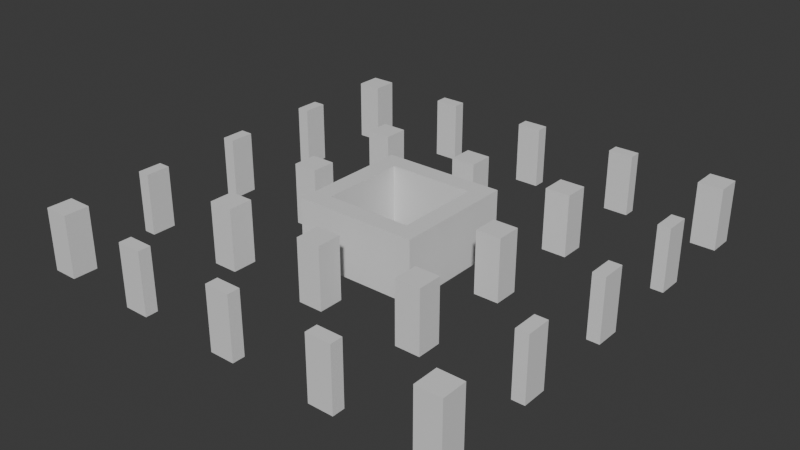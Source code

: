 # Source: Stage_Building_HighRiseB_Setback28Upper_01.blend  (saved by Blender 5.2.45; exported with 4.5.12 LTS)
import bpy
from mathutils import Matrix  # noqa: F401  (used for matrix-valued properties, if any)

bpy.ops.wm.read_factory_settings(use_empty=True)
scene = bpy.context.scene
scene.name = 'Scene'

# ---- collections
col_collection = bpy.data.collections.new('Collection'); scene.collection.children.link(col_collection)

# ---- materials (node trees are filled in below, after node groups)
mat_concrete = bpy.data.materials.new('Concrete')
mat_concrete.diffuse_color = (0.6, 0.6, 0.6, 1.0)
mat_rebar = bpy.data.materials.new('Rebar')
mat_rebar.diffuse_color = (0.15, 0.25, 0.6, 1.0)

# ---- material node trees
mat_concrete.use_nodes = True; mat_concrete.node_tree.nodes.clear()
_N = mat_concrete.node_tree.nodes; _L = mat_concrete.node_tree.links
n0 = _N.new('ShaderNodeBsdfPrincipled'); n0.name = 'Principled BSDF'; n0.location = (-200, 100)
n0.inputs[10].default_value = 0.005
n1 = _N.new('ShaderNodeOutputMaterial'); n1.name = 'Material Output'; n1.location = (200, 100)
_L.new(n0.outputs[0], n1.inputs[0])
n1.is_active_output = True
mat_rebar.use_nodes = True; mat_rebar.node_tree.nodes.clear()
_N = mat_rebar.node_tree.nodes; _L = mat_rebar.node_tree.links
n0 = _N.new('ShaderNodeBsdfPrincipled'); n0.name = 'Principled BSDF'; n0.location = (-200, 100)
n0.inputs[10].default_value = 0.005
n1 = _N.new('ShaderNodeOutputMaterial'); n1.name = 'Material Output'; n1.location = (200, 100)
_L.new(n0.outputs[0], n1.inputs[0])
n1.is_active_output = True

# ---- world
world_world = bpy.data.worlds.new('World'); scene.world = world_world
world_world.use_nodes = True; world_world.node_tree.nodes.clear()
_N = world_world.node_tree.nodes; _L = world_world.node_tree.links
n0 = _N.new('ShaderNodeOutputWorld'); n0.name = 'World Output'; n0.location = (200, 100)
n1 = _N.new('ShaderNodeBackground'); n1.name = 'Background'; n1.location = (-200, 100)
n1.inputs[0].default_value = (0.05088, 0.05088, 0.05088, 1.0)
_L.new(n1.outputs[0], n0.inputs[0])
n0.is_active_output = True
world_world.color = (0.05088, 0.05088, 0.05088)
world_world.sun_shadow_jitter_overblur = 0.0

# ---- meshes
me_stage_building_highriseb_setback28upper_01_concrete = bpy.data.meshes.new('Stage_Building_HighRiseB_Setback28Upper_01_Concrete')
me_stage_building_highriseb_setback28upper_01_concrete.from_pydata([(-4.0, -4.0, 0.0), (4.0, -4.0, 0.0), (-4.0, -3.6, 0.0), (4.0, -3.6, 0.0), (-4.0, -4.0, 4.0), (4.0, -4.0, 4.0), (-4.0, -3.6, 4.0), (4.0, -3.6, 4.0), (-4.0, -3.2, 0.0), (4.0, -3.2, 0.0), (-4.0, -2.8, 0.0), (4.0, -2.8, 0.0), (-4.0, -3.2, 4.0), (4.0, -3.2, 4.0), (-4.0, -2.8, 4.0), (4.0, -2.8, 4.0), (-4.0, -3.6, 0.0), (-3.6, -3.6, 0.0), (-4.0, -3.2, 0.0), (-3.6, -3.2, 0.0), (-4.0, -3.6, 4.0), (-3.6, -3.6, 4.0), (-4.0, -3.2, 4.0), (-3.6, -3.2, 4.0), (3.6, -3.6, 0.0), (4.0, -3.6, 0.0), (3.6, -3.2, 0.0), (4.0, -3.2, 0.0), (3.6, -3.6, 4.0), (4.0, -3.6, 4.0), (3.6, -3.2, 4.0), (4.0, -3.2, 4.0), (3.6, -2.8, 0.0), (4.0, -2.8, 0.0), (3.6, 2.8, 0.0), (4.0, 2.8, 0.0), (3.6, -2.8, 4.0), (4.0, -2.8, 4.0), (3.6, 2.8, 4.0), (4.0, 2.8, 4.0), (2.8, -2.8, 0.0), (3.2, -2.8, 0.0), (2.8, 2.8, 0.0), (3.2, 2.8, 0.0), (2.8, -2.8, 4.0), (3.2, -2.8, 4.0), (2.8, 2.8, 4.0), (3.2, 2.8, 4.0), (3.2, -2.8, 0.0), (3.6, -2.8, 0.0), (3.2, -2.4, 0.0), (3.6, -2.4, 0.0), (3.2, -2.8, 4.0), (3.6, -2.8, 4.0), (3.2, -2.4, 4.0), (3.6, -2.4, 4.0), (3.2, 2.4, 0.0), (3.6, 2.4, 0.0), (3.2, 2.8, 0.0), (3.6, 2.8, 0.0), (3.2, 2.4, 4.0), (3.6, 2.4, 4.0), (3.2, 2.8, 4.0), (3.6, 2.8, 4.0), (-4.0, 3.6, 0.0), (4.0, 3.6, 0.0), (-4.0, 4.0, 0.0), (4.0, 4.0, 0.0), (-4.0, 3.6, 4.0), (4.0, 3.6, 4.0), (-4.0, 4.0, 4.0), (4.0, 4.0, 4.0), (-4.0, 2.8, 0.0), (4.0, 2.8, 0.0), (-4.0, 3.2, 0.0), (4.0, 3.2, 0.0), (-4.0, 2.8, 4.0), (4.0, 2.8, 4.0), (-4.0, 3.2, 4.0), (4.0, 3.2, 4.0), (3.6, 3.2, 0.0), (4.0, 3.2, 0.0), (3.6, 3.6, 0.0), (4.0, 3.6, 0.0), (3.6, 3.2, 4.0), (4.0, 3.2, 4.0), (3.6, 3.6, 4.0), (4.0, 3.6, 4.0), (-4.0, 3.2, 0.0), (-3.6, 3.2, 0.0), (-4.0, 3.6, 0.0), (-3.6, 3.6, 0.0), (-4.0, 3.2, 4.0), (-3.6, 3.2, 4.0), (-4.0, 3.6, 4.0), (-3.6, 3.6, 4.0), (-4.0, -2.8, 0.0), (-3.6, -2.8, 0.0), (-4.0, 2.8, 0.0), (-3.6, 2.8, 0.0), (-4.0, -2.8, 4.0), (-3.6, -2.8, 4.0), (-4.0, 2.8, 4.0), (-3.6, 2.8, 4.0), (-3.2, -2.8, 0.0), (-2.8, -2.8, 0.0), (-3.2, 2.8, 0.0), (-2.8, 2.8, 0.0), (-3.2, -2.8, 4.0), (-2.8, -2.8, 4.0), (-3.2, 2.8, 4.0), (-2.8, 2.8, 4.0), (-3.6, 2.4, 0.0), (-3.2, 2.4, 0.0), (-3.6, 2.8, 0.0), (-3.2, 2.8, 0.0), (-3.6, 2.4, 4.0), (-3.2, 2.4, 4.0), (-3.6, 2.8, 4.0), (-3.2, 2.8, 4.0), (-3.6, -2.8, 0.0), (-3.2, -2.8, 0.0), (-3.6, -2.4, 0.0), (-3.2, -2.4, 0.0), (-3.6, -2.8, 4.0), (-3.2, -2.8, 4.0), (-3.6, -2.4, 4.0), (-3.2, -2.4, 4.0), (-14.0, -14.0, 0.0), (-12.4, -14.0, 0.0), (-14.0, -12.4, 0.0), (-12.4, -12.4, 0.0), (-14.0, -14.0, 4.0), (-12.4, -14.0, 4.0), (-14.0, -12.4, 4.0), (-12.4, -12.4, 4.0), (-7.6, -14.0, 0.0), (-6.0, -14.0, 0.0), (-7.6, -13.2, 0.0), (-6.0, -13.2, 0.0), (-7.6, -14.0, 4.0), (-6.0, -14.0, 4.0), (-7.6, -13.2, 4.0), (-6.0, -13.2, 4.0), (-0.8, -14.0, 0.0), (0.8, -14.0, 0.0), (-0.8, -13.2, 0.0), (0.8, -13.2, 0.0), (-0.8, -14.0, 4.0), (0.8, -14.0, 4.0), (-0.8, -13.2, 4.0), (0.8, -13.2, 4.0), (6.0, -14.0, 0.0), (7.6, -14.0, 0.0), (6.0, -13.2, 0.0), (7.6, -13.2, 0.0), (6.0, -14.0, 4.0), (7.6, -14.0, 4.0), (6.0, -13.2, 4.0), (7.6, -13.2, 4.0), (12.4, -14.0, 0.0), (14.0, -14.0, 0.0), (12.4, -12.4, 0.0), (14.0, -12.4, 0.0), (12.4, -14.0, 4.0), (14.0, -14.0, 4.0), (12.4, -12.4, 4.0), (14.0, -12.4, 4.0), (13.2, -7.6, 0.0), (14.0, -7.6, 0.0), (13.2, -6.0, 0.0), (14.0, -6.0, 0.0), (13.2, -7.6, 4.0), (14.0, -7.6, 4.0), (13.2, -6.0, 4.0), (14.0, -6.0, 4.0), (13.2, -0.8, 0.0), (14.0, -0.8, 0.0), (13.2, 0.8, 0.0), (14.0, 0.8, 0.0), (13.2, -0.8, 4.0), (14.0, -0.8, 4.0), (13.2, 0.8, 4.0), (14.0, 0.8, 4.0), (13.2, 6.0, 0.0), (14.0, 6.0, 0.0), (13.2, 7.6, 0.0), (14.0, 7.6, 0.0), (13.2, 6.0, 4.0), (14.0, 6.0, 4.0), (13.2, 7.6, 4.0), (14.0, 7.6, 4.0), (12.4, 12.4, 0.0), (14.0, 12.4, 0.0), (12.4, 14.0, 0.0), (14.0, 14.0, 0.0), (12.4, 12.4, 4.0), (14.0, 12.4, 4.0), (12.4, 14.0, 4.0), (14.0, 14.0, 4.0), (6.0, 13.2, 0.0), (7.6, 13.2, 0.0), (6.0, 14.0, 0.0), (7.6, 14.0, 0.0), (6.0, 13.2, 4.0), (7.6, 13.2, 4.0), (6.0, 14.0, 4.0), (7.6, 14.0, 4.0), (-0.8, 13.2, 0.0), (0.8, 13.2, 0.0), (-0.8, 14.0, 0.0), (0.8, 14.0, 0.0), (-0.8, 13.2, 4.0), (0.8, 13.2, 4.0), (-0.8, 14.0, 4.0), (0.8, 14.0, 4.0), (-7.6, 13.2, 0.0), (-6.0, 13.2, 0.0), (-7.6, 14.0, 0.0), (-6.0, 14.0, 0.0), (-7.6, 13.2, 4.0), (-6.0, 13.2, 4.0), (-7.6, 14.0, 4.0), (-6.0, 14.0, 4.0), (-14.0, 12.4, 0.0), (-12.4, 12.4, 0.0), (-14.0, 14.0, 0.0), (-12.4, 14.0, 0.0), (-14.0, 12.4, 4.0), (-12.4, 12.4, 4.0), (-14.0, 14.0, 4.0), (-12.4, 14.0, 4.0), (-14.0, 6.0, 0.0), (-13.2, 6.0, 0.0), (-14.0, 7.6, 0.0), (-13.2, 7.6, 0.0), (-14.0, 6.0, 4.0), (-13.2, 6.0, 4.0), (-14.0, 7.6, 4.0), (-13.2, 7.6, 4.0), (-14.0, -0.8, 0.0), (-13.2, -0.8, 0.0), (-14.0, 0.8, 0.0), (-13.2, 0.8, 0.0), (-14.0, -0.8, 4.0), (-13.2, -0.8, 4.0), (-14.0, 0.8, 4.0), (-13.2, 0.8, 4.0), (-14.0, -7.6, 0.0), (-13.2, -7.6, 0.0), (-14.0, -6.0, 0.0), (-13.2, -6.0, 0.0), (-14.0, -7.6, 4.0), (-13.2, -7.6, 4.0), (-14.0, -6.0, 4.0), (-13.2, -6.0, 4.0), (-7.6, -7.6, 0.0), (-6.0, -7.6, 0.0), (-7.6, -6.0, 0.0), (-6.0, -6.0, 0.0), (-7.6, -7.6, 4.0), (-6.0, -7.6, 4.0), (-7.6, -6.0, 4.0), (-6.0, -6.0, 4.0), (-7.6, -0.8, 0.0), (-6.0, -0.8, 0.0), (-7.6, 0.8, 0.0), (-6.0, 0.8, 0.0), (-7.6, -0.8, 4.0), (-6.0, -0.8, 4.0), (-7.6, 0.8, 4.0), (-6.0, 0.8, 4.0), (-7.6, 6.0, 0.0), (-6.0, 6.0, 0.0), (-7.6, 7.6, 0.0), (-6.0, 7.6, 0.0), (-7.6, 6.0, 4.0), (-6.0, 6.0, 4.0), (-7.6, 7.6, 4.0), (-6.0, 7.6, 4.0), (-0.8, -7.6, 0.0), (0.8, -7.6, 0.0), (-0.8, -6.0, 0.0), (0.8, -6.0, 0.0), (-0.8, -7.6, 4.0), (0.8, -7.6, 4.0), (-0.8, -6.0, 4.0), (0.8, -6.0, 4.0), (-0.8, 6.0, 0.0), (0.8, 6.0, 0.0), (-0.8, 7.6, 0.0), (0.8, 7.6, 0.0), (-0.8, 6.0, 4.0), (0.8, 6.0, 4.0), (-0.8, 7.6, 4.0), (0.8, 7.6, 4.0), (6.0, -7.6, 0.0), (7.6, -7.6, 0.0), (6.0, -6.0, 0.0), (7.6, -6.0, 0.0), (6.0, -7.6, 4.0), (7.6, -7.6, 4.0), (6.0, -6.0, 4.0), (7.6, -6.0, 4.0), (6.0, -0.8, 0.0), (7.6, -0.8, 0.0), (6.0, 0.8, 0.0), (7.6, 0.8, 0.0), (6.0, -0.8, 4.0), (7.6, -0.8, 4.0), (6.0, 0.8, 4.0), (7.6, 0.8, 4.0), (6.0, 6.0, 0.0), (7.6, 6.0, 0.0), (6.0, 7.6, 0.0), (7.6, 7.6, 0.0), (6.0, 6.0, 4.0), (7.6, 6.0, 4.0), (6.0, 7.6, 4.0), (7.6, 7.6, 4.0)], [], [(0, 2, 3, 1), (4, 5, 7, 6), (0, 1, 5, 4), (2, 6, 7, 3), (0, 4, 6, 2), (1, 3, 7, 5), (8, 10, 11, 9), (12, 13, 15, 14), (8, 9, 13, 12), (10, 14, 15, 11), (8, 12, 14, 10), (9, 11, 15, 13), (16, 18, 19, 17), (20, 21, 23, 22), (16, 17, 21, 20), (18, 22, 23, 19), (16, 20, 22, 18), (17, 19, 23, 21), (24, 26, 27, 25), (28, 29, 31, 30), (24, 25, 29, 28), (26, 30, 31, 27), (24, 28, 30, 26), (25, 27, 31, 29), (32, 34, 35, 33), (36, 37, 39, 38), (32, 33, 37, 36), (34, 38, 39, 35), (32, 36, 38, 34), (33, 35, 39, 37), (40, 42, 43, 41), (44, 45, 47, 46), (40, 41, 45, 44), (42, 46, 47, 43), (40, 44, 46, 42), (41, 43, 47, 45), (48, 50, 51, 49), (52, 53, 55, 54), (48, 49, 53, 52), (50, 54, 55, 51), (48, 52, 54, 50), (49, 51, 55, 53), (56, 58, 59, 57), (60, 61, 63, 62), (56, 57, 61, 60), (58, 62, 63, 59), (56, 60, 62, 58), (57, 59, 63, 61), (64, 66, 67, 65), (68, 69, 71, 70), (64, 65, 69, 68), (66, 70, 71, 67), (64, 68, 70, 66), (65, 67, 71, 69), (72, 74, 75, 73), (76, 77, 79, 78), (72, 73, 77, 76), (74, 78, 79, 75), (72, 76, 78, 74), (73, 75, 79, 77), (80, 82, 83, 81), (84, 85, 87, 86), (80, 81, 85, 84), (82, 86, 87, 83), (80, 84, 86, 82), (81, 83, 87, 85), (88, 90, 91, 89), (92, 93, 95, 94), (88, 89, 93, 92), (90, 94, 95, 91), (88, 92, 94, 90), (89, 91, 95, 93), (96, 98, 99, 97), (100, 101, 103, 102), (96, 97, 101, 100), (98, 102, 103, 99), (96, 100, 102, 98), (97, 99, 103, 101), (104, 106, 107, 105), (108, 109, 111, 110), (104, 105, 109, 108), (106, 110, 111, 107), (104, 108, 110, 106), (105, 107, 111, 109), (112, 114, 115, 113), (116, 117, 119, 118), (112, 113, 117, 116), (114, 118, 119, 115), (112, 116, 118, 114), (113, 115, 119, 117), (120, 122, 123, 121), (124, 125, 127, 126), (120, 121, 125, 124), (122, 126, 127, 123), (120, 124, 126, 122), (121, 123, 127, 125), (128, 130, 131, 129), (132, 133, 135, 134), (128, 129, 133, 132), (130, 134, 135, 131), (128, 132, 134, 130), (129, 131, 135, 133), (136, 138, 139, 137), (140, 141, 143, 142), (136, 137, 141, 140), (138, 142, 143, 139), (136, 140, 142, 138), (137, 139, 143, 141), (144, 146, 147, 145), (148, 149, 151, 150), (144, 145, 149, 148), (146, 150, 151, 147), (144, 148, 150, 146), (145, 147, 151, 149), (152, 154, 155, 153), (156, 157, 159, 158), (152, 153, 157, 156), (154, 158, 159, 155), (152, 156, 158, 154), (153, 155, 159, 157), (160, 162, 163, 161), (164, 165, 167, 166), (160, 161, 165, 164), (162, 166, 167, 163), (160, 164, 166, 162), (161, 163, 167, 165), (168, 170, 171, 169), (172, 173, 175, 174), (168, 169, 173, 172), (170, 174, 175, 171), (168, 172, 174, 170), (169, 171, 175, 173), (176, 178, 179, 177), (180, 181, 183, 182), (176, 177, 181, 180), (178, 182, 183, 179), (176, 180, 182, 178), (177, 179, 183, 181), (184, 186, 187, 185), (188, 189, 191, 190), (184, 185, 189, 188), (186, 190, 191, 187), (184, 188, 190, 186), (185, 187, 191, 189), (192, 194, 195, 193), (196, 197, 199, 198), (192, 193, 197, 196), (194, 198, 199, 195), (192, 196, 198, 194), (193, 195, 199, 197), (200, 202, 203, 201), (204, 205, 207, 206), (200, 201, 205, 204), (202, 206, 207, 203), (200, 204, 206, 202), (201, 203, 207, 205), (208, 210, 211, 209), (212, 213, 215, 214), (208, 209, 213, 212), (210, 214, 215, 211), (208, 212, 214, 210), (209, 211, 215, 213), (216, 218, 219, 217), (220, 221, 223, 222), (216, 217, 221, 220), (218, 222, 223, 219), (216, 220, 222, 218), (217, 219, 223, 221), (224, 226, 227, 225), (228, 229, 231, 230), (224, 225, 229, 228), (226, 230, 231, 227), (224, 228, 230, 226), (225, 227, 231, 229), (232, 234, 235, 233), (236, 237, 239, 238), (232, 233, 237, 236), (234, 238, 239, 235), (232, 236, 238, 234), (233, 235, 239, 237), (240, 242, 243, 241), (244, 245, 247, 246), (240, 241, 245, 244), (242, 246, 247, 243), (240, 244, 246, 242), (241, 243, 247, 245), (248, 250, 251, 249), (252, 253, 255, 254), (248, 249, 253, 252), (250, 254, 255, 251), (248, 252, 254, 250), (249, 251, 255, 253), (256, 258, 259, 257), (260, 261, 263, 262), (256, 257, 261, 260), (258, 262, 263, 259), (256, 260, 262, 258), (257, 259, 263, 261), (264, 266, 267, 265), (268, 269, 271, 270), (264, 265, 269, 268), (266, 270, 271, 267), (264, 268, 270, 266), (265, 267, 271, 269), (272, 274, 275, 273), (276, 277, 279, 278), (272, 273, 277, 276), (274, 278, 279, 275), (272, 276, 278, 274), (273, 275, 279, 277), (280, 282, 283, 281), (284, 285, 287, 286), (280, 281, 285, 284), (282, 286, 287, 283), (280, 284, 286, 282), (281, 283, 287, 285), (288, 290, 291, 289), (292, 293, 295, 294), (288, 289, 293, 292), (290, 294, 295, 291), (288, 292, 294, 290), (289, 291, 295, 293), (296, 298, 299, 297), (300, 301, 303, 302), (296, 297, 301, 300), (298, 302, 303, 299), (296, 300, 302, 298), (297, 299, 303, 301), (304, 306, 307, 305), (308, 309, 311, 310), (304, 305, 309, 308), (306, 310, 311, 307), (304, 308, 310, 306), (305, 307, 311, 309), (312, 314, 315, 313), (316, 317, 319, 318), (312, 313, 317, 316), (314, 318, 319, 315), (312, 316, 318, 314), (313, 315, 319, 317)])
me_stage_building_highriseb_setback28upper_01_concrete.materials.append(mat_concrete)
me_stage_building_highriseb_setback28upper_01_concrete.update()
me_stage_building_highriseb_setback28upper_01_rebar = bpy.data.meshes.new('Stage_Building_HighRiseB_Setback28Upper_01_Rebar')
me_stage_building_highriseb_setback28upper_01_rebar.from_pydata([(-3.6, -3.6, 0.0), (3.6, -3.6, 0.0), (-3.6, -3.2, 0.0), (3.6, -3.2, 0.0), (-3.6, -3.6, 4.0), (3.6, -3.6, 4.0), (-3.6, -3.2, 4.0), (3.6, -3.2, 4.0), (3.2, -2.4, 0.0), (3.6, -2.4, 0.0), (3.2, 2.4, 0.0), (3.6, 2.4, 0.0), (3.2, -2.4, 4.0), (3.6, -2.4, 4.0), (3.2, 2.4, 4.0), (3.6, 2.4, 4.0), (-3.6, 3.2, 0.0), (3.6, 3.2, 0.0), (-3.6, 3.6, 0.0), (3.6, 3.6, 0.0), (-3.6, 3.2, 4.0), (3.6, 3.2, 4.0), (-3.6, 3.6, 4.0), (3.6, 3.6, 4.0), (-3.6, -2.4, 0.0), (-3.2, -2.4, 0.0), (-3.6, 2.4, 0.0), (-3.2, 2.4, 0.0), (-3.6, -2.4, 4.0), (-3.2, -2.4, 4.0), (-3.6, 2.4, 4.0), (-3.2, 2.4, 4.0)], [], [(0, 2, 3, 1), (4, 5, 7, 6), (0, 1, 5, 4), (2, 6, 7, 3), (0, 4, 6, 2), (1, 3, 7, 5), (8, 10, 11, 9), (12, 13, 15, 14), (8, 9, 13, 12), (10, 14, 15, 11), (8, 12, 14, 10), (9, 11, 15, 13), (16, 18, 19, 17), (20, 21, 23, 22), (16, 17, 21, 20), (18, 22, 23, 19), (16, 20, 22, 18), (17, 19, 23, 21), (24, 26, 27, 25), (28, 29, 31, 30), (24, 25, 29, 28), (26, 30, 31, 27), (24, 28, 30, 26), (25, 27, 31, 29)])
me_stage_building_highriseb_setback28upper_01_rebar.materials.append(mat_rebar)
me_stage_building_highriseb_setback28upper_01_rebar.update()

# ---- objects
ob_stage_building_highriseb_setback28upper_01 = bpy.data.objects.new('Stage_Building_HighRiseB_Setback28Upper_01', None)
ob_stage_building_highriseb_setback28upper_01_concrete = bpy.data.objects.new('Stage_Building_HighRiseB_Setback28Upper_01_Concrete', me_stage_building_highriseb_setback28upper_01_concrete)
ob_stage_building_highriseb_setback28upper_01_rebar = bpy.data.objects.new('Stage_Building_HighRiseB_Setback28Upper_01_Rebar', me_stage_building_highriseb_setback28upper_01_rebar)

# ---- transforms, parenting, visibility, modifiers, constraints
ob_stage_building_highriseb_setback28upper_01.location = (0.0, 0.0, 0.0)
ob_stage_building_highriseb_setback28upper_01_concrete.parent = ob_stage_building_highriseb_setback28upper_01
ob_stage_building_highriseb_setback28upper_01_concrete.location = (0.0, 0.0, 0.0)
ob_stage_building_highriseb_setback28upper_01_rebar.parent = ob_stage_building_highriseb_setback28upper_01
ob_stage_building_highriseb_setback28upper_01_rebar.location = (0.0, 0.0, 0.0)

# ---- collection membership
col_collection.objects.link(ob_stage_building_highriseb_setback28upper_01)
col_collection.objects.link(ob_stage_building_highriseb_setback28upper_01_concrete)
col_collection.objects.link(ob_stage_building_highriseb_setback28upper_01_rebar)

# ---- scene / render settings (as saved in the file)
scene.frame_start = 1; scene.frame_end = 250; scene.frame_set(1)
scene.render.engine = 'BLENDER_EEVEE_NEXT'
scene.render.bake_bias = 0.0
scene.render.bake_samples = 0
scene.render.compositor_device = 'GPU'
scene.eevee.use_volume_custom_range = False
scene.eevee.fast_gi_thickness_near = 0.1
scene.eevee.fast_gi_thickness_far = 0.0
scene.eevee.ray_tracing_options.screen_trace_thickness = 0.1
bpy.context.view_layer.update()

# ---- added for rendering (the .blend has no active camera and no usable light): camera, sun
cam_auto = bpy.data.cameras.new('AutoCamera')
cam_auto.lens = 50.0
cam_auto.sensor_width = 36.0
cam_auto.clip_end = 1000.0
ob_auto_camera = bpy.data.objects.new('AutoCamera', cam_auto)
scene.collection.objects.link(ob_auto_camera)
ob_auto_camera.location = (36.8235, -44.1882, 31.4588)
ob_auto_camera.rotation_euler = (1.09748, -7.21219e-08, 0.694738)
scene.camera = ob_auto_camera
light_auto_sun = bpy.data.lights.new('AutoSun', 'SUN')
light_auto_sun.energy = 3.0
light_auto_sun.angle = 0.0523599
ob_auto_sun = bpy.data.objects.new('AutoSun', light_auto_sun)
scene.collection.objects.link(ob_auto_sun)
ob_auto_sun.rotation_euler = (0.872665, 0.174533, 0.523599)
bpy.context.view_layer.update()
